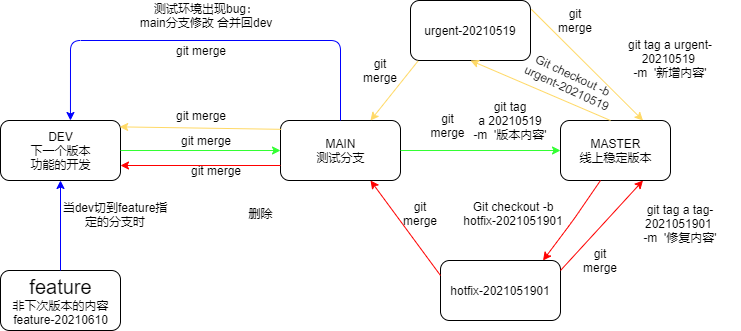

The diagram above was exported from draw.io. Its source (the exported page's mxGraphModel, read from the mxfile embedded in the PNG):
<mxGraphModel dx="1662" dy="822" grid="1" gridSize="10" guides="1" tooltips="1" connect="1" arrows="1" fold="1" page="1" pageScale="1" pageWidth="827" pageHeight="1169" math="0" shadow="0">
  <root>
    <mxCell id="0" />
    <mxCell id="1" parent="0" />
    <mxCell id="wWP6_rIvxMQC9g9wzSZp-34" value="" style="rounded=1;whiteSpace=wrap;html=1;" parent="1" vertex="1">
      <mxGeometry x="490" y="160" width="120" height="60" as="geometry" />
    </mxCell>
    <mxCell id="wWP6_rIvxMQC9g9wzSZp-1" value="" style="rounded=1;whiteSpace=wrap;html=1;" parent="1" vertex="1">
      <mxGeometry x="80" y="280" width="120" height="60" as="geometry" />
    </mxCell>
    <mxCell id="wWP6_rIvxMQC9g9wzSZp-2" value="" style="rounded=1;whiteSpace=wrap;html=1;" parent="1" vertex="1">
      <mxGeometry x="360" y="280" width="120" height="60" as="geometry" />
    </mxCell>
    <mxCell id="wWP6_rIvxMQC9g9wzSZp-3" value="" style="rounded=1;whiteSpace=wrap;html=1;" parent="1" vertex="1">
      <mxGeometry x="640" y="280" width="110" height="60" as="geometry" />
    </mxCell>
    <mxCell id="wWP6_rIvxMQC9g9wzSZp-4" value="" style="endArrow=classic;html=1;entryX=0;entryY=0.5;entryDx=0;entryDy=0;strokeColor=#33FF33;" parent="1" target="wWP6_rIvxMQC9g9wzSZp-2" edge="1">
      <mxGeometry width="50" height="50" relative="1" as="geometry">
        <mxPoint x="200" y="310" as="sourcePoint" />
        <mxPoint x="250" y="260" as="targetPoint" />
      </mxGeometry>
    </mxCell>
    <mxCell id="wWP6_rIvxMQC9g9wzSZp-5" value="" style="endArrow=classic;html=1;entryX=0;entryY=0.5;entryDx=0;entryDy=0;strokeColor=#33FF33;" parent="1" edge="1">
      <mxGeometry width="50" height="50" relative="1" as="geometry">
        <mxPoint x="480" y="309.9999999999999" as="sourcePoint" />
        <mxPoint x="640" y="309.9999999999999" as="targetPoint" />
      </mxGeometry>
    </mxCell>
    <mxCell id="wWP6_rIvxMQC9g9wzSZp-7" value="DEV&lt;br&gt;下一个版本&lt;br&gt;功能的开发" style="text;html=1;strokeColor=none;fillColor=none;align=center;verticalAlign=middle;whiteSpace=wrap;rounded=0;" parent="1" vertex="1">
      <mxGeometry x="80" y="280" width="120" height="60" as="geometry" />
    </mxCell>
    <mxCell id="wWP6_rIvxMQC9g9wzSZp-8" value="MAIN&lt;br&gt;测试分支" style="text;html=1;strokeColor=none;fillColor=none;align=center;verticalAlign=middle;whiteSpace=wrap;rounded=0;" parent="1" vertex="1">
      <mxGeometry x="360" y="280" width="120" height="60" as="geometry" />
    </mxCell>
    <mxCell id="wWP6_rIvxMQC9g9wzSZp-9" value="MASTER&lt;br&gt;线上稳定版本" style="text;html=1;strokeColor=none;fillColor=none;align=center;verticalAlign=middle;whiteSpace=wrap;rounded=0;" parent="1" vertex="1">
      <mxGeometry x="640" y="280" width="110" height="60" as="geometry" />
    </mxCell>
    <mxCell id="wWP6_rIvxMQC9g9wzSZp-13" value="" style="rounded=1;whiteSpace=wrap;html=1;" parent="1" vertex="1">
      <mxGeometry x="520" y="420" width="120" height="60" as="geometry" />
    </mxCell>
    <mxCell id="wWP6_rIvxMQC9g9wzSZp-14" value="hotfix-2021051901" style="text;html=1;strokeColor=none;fillColor=none;align=center;verticalAlign=middle;whiteSpace=wrap;rounded=0;" parent="1" vertex="1">
      <mxGeometry x="520" y="420" width="120" height="60" as="geometry" />
    </mxCell>
    <mxCell id="wWP6_rIvxMQC9g9wzSZp-18" value="" style="endArrow=classic;html=1;exitX=0;exitY=0.25;exitDx=0;exitDy=0;entryX=0.75;entryY=1;entryDx=0;entryDy=0;strokeColor=#FF0000;" parent="1" source="wWP6_rIvxMQC9g9wzSZp-14" target="wWP6_rIvxMQC9g9wzSZp-8" edge="1">
      <mxGeometry width="50" height="50" relative="1" as="geometry">
        <mxPoint x="80" y="550" as="sourcePoint" />
        <mxPoint x="130" y="500" as="targetPoint" />
      </mxGeometry>
    </mxCell>
    <mxCell id="wWP6_rIvxMQC9g9wzSZp-19" value="" style="endArrow=classic;html=1;exitX=0;exitY=0.75;exitDx=0;exitDy=0;entryX=1;entryY=0.75;entryDx=0;entryDy=0;strokeColor=#FF0000;" parent="1" source="wWP6_rIvxMQC9g9wzSZp-8" target="wWP6_rIvxMQC9g9wzSZp-7" edge="1">
      <mxGeometry width="50" height="50" relative="1" as="geometry">
        <mxPoint x="80" y="550" as="sourcePoint" />
        <mxPoint x="130" y="500" as="targetPoint" />
      </mxGeometry>
    </mxCell>
    <mxCell id="wWP6_rIvxMQC9g9wzSZp-22" value="" style="endArrow=classic;html=1;entryX=0.75;entryY=1;entryDx=0;entryDy=0;strokeColor=#FF0000;" parent="1" target="wWP6_rIvxMQC9g9wzSZp-9" edge="1">
      <mxGeometry width="50" height="50" relative="1" as="geometry">
        <mxPoint x="640" y="430" as="sourcePoint" />
        <mxPoint x="690" y="380" as="targetPoint" />
      </mxGeometry>
    </mxCell>
    <mxCell id="wWP6_rIvxMQC9g9wzSZp-23" value="git tag a tag-2021051901 &lt;br&gt;-m&amp;nbsp;&amp;nbsp;'修复内容'" style="text;html=1;strokeColor=none;fillColor=none;align=center;verticalAlign=middle;whiteSpace=wrap;rounded=0;" parent="1" vertex="1">
      <mxGeometry x="700" y="355" width="120" height="55" as="geometry" />
    </mxCell>
    <mxCell id="wWP6_rIvxMQC9g9wzSZp-24" value="Git checkout -b hotfix-2021051901" style="text;html=1;strokeColor=none;fillColor=none;align=center;verticalAlign=middle;whiteSpace=wrap;rounded=0;" parent="1" vertex="1">
      <mxGeometry x="537.5" y="362.5" width="110" height="20" as="geometry" />
    </mxCell>
    <mxCell id="wWP6_rIvxMQC9g9wzSZp-25" value="git merge" style="text;html=1;strokeColor=none;fillColor=none;align=center;verticalAlign=middle;whiteSpace=wrap;rounded=0;" parent="1" vertex="1">
      <mxGeometry x="660" y="410" width="40" height="20" as="geometry" />
    </mxCell>
    <mxCell id="wWP6_rIvxMQC9g9wzSZp-26" value="git merge" style="text;html=1;strokeColor=none;fillColor=none;align=center;verticalAlign=middle;whiteSpace=wrap;rounded=0;" parent="1" vertex="1">
      <mxGeometry x="505" y="260" width="45" height="50" as="geometry" />
    </mxCell>
    <mxCell id="wWP6_rIvxMQC9g9wzSZp-27" value="git tag&lt;br&gt;a 20210519&lt;br&gt;-m&amp;nbsp; '版本内容'" style="text;html=1;strokeColor=none;fillColor=none;align=center;verticalAlign=middle;whiteSpace=wrap;rounded=0;" parent="1" vertex="1">
      <mxGeometry x="545" y="250" width="90" height="60" as="geometry" />
    </mxCell>
    <mxCell id="wWP6_rIvxMQC9g9wzSZp-28" value="git merge" style="text;html=1;strokeColor=none;fillColor=none;align=center;verticalAlign=middle;whiteSpace=wrap;rounded=0;" parent="1" vertex="1">
      <mxGeometry x="480" y="362.5" width="40" height="20" as="geometry" />
    </mxCell>
    <mxCell id="wWP6_rIvxMQC9g9wzSZp-30" value="git merge" style="text;html=1;strokeColor=none;fillColor=none;align=center;verticalAlign=middle;whiteSpace=wrap;rounded=0;" parent="1" vertex="1">
      <mxGeometry x="250" y="290" width="70" height="20" as="geometry" />
    </mxCell>
    <mxCell id="wWP6_rIvxMQC9g9wzSZp-32" value="urgent-20210519" style="text;html=1;strokeColor=none;fillColor=none;align=center;verticalAlign=middle;whiteSpace=wrap;rounded=0;" parent="1" vertex="1">
      <mxGeometry x="490" y="160" width="120" height="60" as="geometry" />
    </mxCell>
    <mxCell id="wWP6_rIvxMQC9g9wzSZp-33" value="" style="endArrow=classic;html=1;exitX=0.25;exitY=1;exitDx=0;exitDy=0;entryX=0.75;entryY=0;entryDx=0;entryDy=0;strokeColor=#FF0000;" parent="1" edge="1">
      <mxGeometry width="50" height="50" relative="1" as="geometry">
        <mxPoint x="680" y="339.9999999999999" as="sourcePoint" />
        <mxPoint x="622.5" y="420" as="targetPoint" />
        <Array as="points">
          <mxPoint x="652.5" y="380" />
        </Array>
      </mxGeometry>
    </mxCell>
    <mxCell id="wWP6_rIvxMQC9g9wzSZp-37" value="" style="endArrow=classic;html=1;strokeColor=#FFD966;entryX=0.5;entryY=1;entryDx=0;entryDy=0;" parent="1" target="wWP6_rIvxMQC9g9wzSZp-34" edge="1">
      <mxGeometry width="50" height="50" relative="1" as="geometry">
        <mxPoint x="690" y="280" as="sourcePoint" />
        <mxPoint x="600" y="223" as="targetPoint" />
      </mxGeometry>
    </mxCell>
    <mxCell id="wWP6_rIvxMQC9g9wzSZp-40" value="" style="endArrow=classic;html=1;strokeColor=#FFD966;exitX=0.063;exitY=1.008;exitDx=0;exitDy=0;exitPerimeter=0;entryX=0.75;entryY=0;entryDx=0;entryDy=0;" parent="1" source="wWP6_rIvxMQC9g9wzSZp-32" target="wWP6_rIvxMQC9g9wzSZp-8" edge="1">
      <mxGeometry width="50" height="50" relative="1" as="geometry">
        <mxPoint x="380" y="250" as="sourcePoint" />
        <mxPoint x="430" y="200" as="targetPoint" />
      </mxGeometry>
    </mxCell>
    <mxCell id="wWP6_rIvxMQC9g9wzSZp-41" value="git merge" style="text;html=1;strokeColor=none;fillColor=none;align=center;verticalAlign=middle;whiteSpace=wrap;rounded=0;" parent="1" vertex="1">
      <mxGeometry x="440" y="220" width="40" height="20" as="geometry" />
    </mxCell>
    <mxCell id="wWP6_rIvxMQC9g9wzSZp-42" value="" style="endArrow=classic;html=1;strokeColor=#FFD966;exitX=0.007;exitY=0.147;exitDx=0;exitDy=0;exitPerimeter=0;entryX=0.993;entryY=0.106;entryDx=0;entryDy=0;entryPerimeter=0;" parent="1" source="wWP6_rIvxMQC9g9wzSZp-8" target="wWP6_rIvxMQC9g9wzSZp-7" edge="1">
      <mxGeometry width="50" height="50" relative="1" as="geometry">
        <mxPoint x="80" y="550" as="sourcePoint" />
        <mxPoint x="130" y="500" as="targetPoint" />
      </mxGeometry>
    </mxCell>
    <mxCell id="wWP6_rIvxMQC9g9wzSZp-43" value="git merge" style="text;html=1;strokeColor=none;fillColor=none;align=center;verticalAlign=middle;whiteSpace=wrap;rounded=0;" parent="1" vertex="1">
      <mxGeometry x="245" y="265" width="70" height="20" as="geometry" />
    </mxCell>
    <mxCell id="wWP6_rIvxMQC9g9wzSZp-44" value="" style="endArrow=classic;html=1;strokeColor=#FFD966;entryX=0.75;entryY=0;entryDx=0;entryDy=0;exitX=1.007;exitY=0.147;exitDx=0;exitDy=0;exitPerimeter=0;" parent="1" source="wWP6_rIvxMQC9g9wzSZp-32" target="wWP6_rIvxMQC9g9wzSZp-9" edge="1">
      <mxGeometry width="50" height="50" relative="1" as="geometry">
        <mxPoint x="760" y="209.9999999999999" as="sourcePoint" />
        <mxPoint x="650" y="150.0000000000001" as="targetPoint" />
      </mxGeometry>
    </mxCell>
    <mxCell id="wWP6_rIvxMQC9g9wzSZp-38" value="Git checkout -b urgent-20210519" style="text;html=1;strokeColor=none;fillColor=none;align=center;verticalAlign=middle;whiteSpace=wrap;rounded=0;rotation=25;" parent="1" vertex="1">
      <mxGeometry x="590" y="231" width="120" height="20" as="geometry" />
    </mxCell>
    <mxCell id="wWP6_rIvxMQC9g9wzSZp-47" value="git merge" style="text;html=1;strokeColor=none;fillColor=none;align=center;verticalAlign=middle;whiteSpace=wrap;rounded=0;" parent="1" vertex="1">
      <mxGeometry x="635" y="170" width="40" height="20" as="geometry" />
    </mxCell>
    <mxCell id="wWP6_rIvxMQC9g9wzSZp-48" value="git tag a urgent-20210519&amp;nbsp;&lt;br&gt;-m&amp;nbsp;&amp;nbsp;'新增内容'" style="text;html=1;strokeColor=none;fillColor=none;align=center;verticalAlign=middle;whiteSpace=wrap;rounded=0;" parent="1" vertex="1">
      <mxGeometry x="690" y="190" width="120" height="55" as="geometry" />
    </mxCell>
    <mxCell id="wWP6_rIvxMQC9g9wzSZp-49" value="" style="rounded=1;whiteSpace=wrap;html=1;" parent="1" vertex="1">
      <mxGeometry x="80" y="430" width="120" height="60" as="geometry" />
    </mxCell>
    <mxCell id="wWP6_rIvxMQC9g9wzSZp-50" value="&lt;span style=&quot;font-size: 20px&quot;&gt;feature&lt;/span&gt;&lt;br&gt;非下次版本的内容&lt;br&gt;feature-20210610" style="text;html=1;strokeColor=none;fillColor=none;align=center;verticalAlign=middle;whiteSpace=wrap;rounded=0;" parent="1" vertex="1">
      <mxGeometry x="85" y="430" width="110" height="60" as="geometry" />
    </mxCell>
    <mxCell id="wWP6_rIvxMQC9g9wzSZp-55" value="" style="endArrow=classic;html=1;strokeColor=#0000FF;entryX=0.5;entryY=1;entryDx=0;entryDy=0;exitX=0.5;exitY=0;exitDx=0;exitDy=0;" parent="1" source="wWP6_rIvxMQC9g9wzSZp-50" target="wWP6_rIvxMQC9g9wzSZp-7" edge="1">
      <mxGeometry width="50" height="50" relative="1" as="geometry">
        <mxPoint x="80" y="560" as="sourcePoint" />
        <mxPoint x="130" y="510" as="targetPoint" />
      </mxGeometry>
    </mxCell>
    <mxCell id="wWP6_rIvxMQC9g9wzSZp-56" value="当dev切到feature指定的分支时" style="text;html=1;strokeColor=none;fillColor=none;align=center;verticalAlign=middle;whiteSpace=wrap;rounded=0;" parent="1" vertex="1">
      <mxGeometry x="140" y="357" width="110" height="34" as="geometry" />
    </mxCell>
    <mxCell id="wWP6_rIvxMQC9g9wzSZp-29" value="git merge" style="text;html=1;strokeColor=none;fillColor=none;align=center;verticalAlign=middle;whiteSpace=wrap;rounded=0;" parent="1" vertex="1">
      <mxGeometry x="260" y="320" width="70" height="20" as="geometry" />
    </mxCell>
    <mxCell id="wWP6_rIvxMQC9g9wzSZp-60" value="" style="endArrow=classic;html=1;strokeColor=#0000FF;exitX=0.5;exitY=0;exitDx=0;exitDy=0;entryX=0.583;entryY=0;entryDx=0;entryDy=0;entryPerimeter=0;" parent="1" source="wWP6_rIvxMQC9g9wzSZp-8" target="wWP6_rIvxMQC9g9wzSZp-7" edge="1">
      <mxGeometry width="50" height="50" relative="1" as="geometry">
        <mxPoint x="80" y="560" as="sourcePoint" />
        <mxPoint x="130" y="510" as="targetPoint" />
        <Array as="points">
          <mxPoint x="420" y="200" />
          <mxPoint x="150" y="200" />
        </Array>
      </mxGeometry>
    </mxCell>
    <mxCell id="wWP6_rIvxMQC9g9wzSZp-61" value="测试环境出现bug：&lt;br&gt;main分支修改 合并回dev" style="text;html=1;strokeColor=none;fillColor=none;align=center;verticalAlign=middle;whiteSpace=wrap;rounded=0;" parent="1" vertex="1">
      <mxGeometry x="200" y="160" width="170" height="30" as="geometry" />
    </mxCell>
    <mxCell id="wWP6_rIvxMQC9g9wzSZp-62" value="git merge" style="text;html=1;strokeColor=none;fillColor=none;align=center;verticalAlign=middle;whiteSpace=wrap;rounded=0;" parent="1" vertex="1">
      <mxGeometry x="245" y="200" width="70" height="20" as="geometry" />
    </mxCell>
    <mxCell id="wWP6_rIvxMQC9g9wzSZp-67" value="删除" style="text;html=1;strokeColor=none;fillColor=none;align=center;verticalAlign=middle;whiteSpace=wrap;rounded=0;" parent="1" vertex="1">
      <mxGeometry x="320" y="362.5" width="40" height="20" as="geometry" />
    </mxCell>
  </root>
</mxGraphModel>